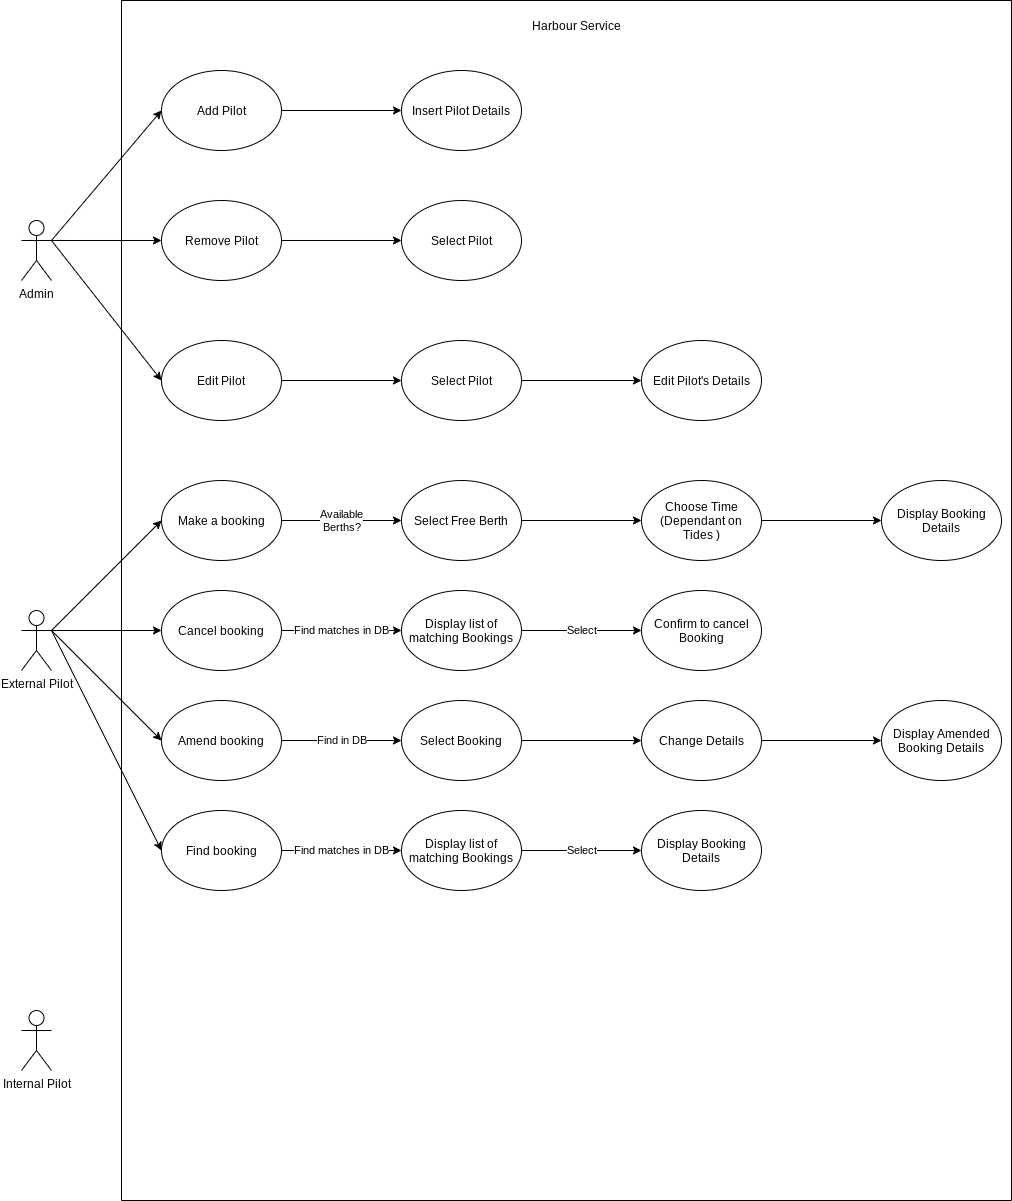

The diagram above was exported from draw.io. Its source (the exported page's mxGraphModel, read from the mxfile embedded in the PNG):
<mxGraphModel dx="1422" dy="2074" grid="1" gridSize="10" guides="1" tooltips="1" connect="1" arrows="1" fold="1" page="1" pageScale="1" pageWidth="827" pageHeight="1169" math="0" shadow="0">
  <root>
    <mxCell id="0" />
    <mxCell id="1" parent="0" />
    <mxCell id="JGAOoqI0xw1-6WkLORy1-1" value="Admin" style="shape=umlActor;verticalLabelPosition=bottom;verticalAlign=top;html=1;outlineConnect=0;" vertex="1" parent="1">
      <mxGeometry x="60" y="70" width="30" height="60" as="geometry" />
    </mxCell>
    <mxCell id="JGAOoqI0xw1-6WkLORy1-2" value="External Pilot" style="shape=umlActor;verticalLabelPosition=bottom;verticalAlign=top;html=1;outlineConnect=0;" vertex="1" parent="1">
      <mxGeometry x="60" y="460" width="30" height="60" as="geometry" />
    </mxCell>
    <mxCell id="JGAOoqI0xw1-6WkLORy1-3" value="Internal Pilot" style="shape=umlActor;verticalLabelPosition=bottom;verticalAlign=top;html=1;outlineConnect=0;" vertex="1" parent="1">
      <mxGeometry x="60" y="860" width="30" height="60" as="geometry" />
    </mxCell>
    <mxCell id="JGAOoqI0xw1-6WkLORy1-4" value="" style="endArrow=classic;html=1;rounded=0;exitX=1;exitY=0.3333333333333333;exitDx=0;exitDy=0;exitPerimeter=0;entryX=0;entryY=0.5;entryDx=0;entryDy=0;" edge="1" parent="1" source="JGAOoqI0xw1-6WkLORy1-1" target="JGAOoqI0xw1-6WkLORy1-7">
      <mxGeometry width="50" height="50" relative="1" as="geometry">
        <mxPoint x="200" y="80" as="sourcePoint" />
        <mxPoint x="200" as="targetPoint" />
      </mxGeometry>
    </mxCell>
    <mxCell id="JGAOoqI0xw1-6WkLORy1-5" value="" style="endArrow=classic;html=1;rounded=0;exitX=1;exitY=0.3333333333333333;exitDx=0;exitDy=0;exitPerimeter=0;entryX=0;entryY=0.5;entryDx=0;entryDy=0;" edge="1" parent="1" source="JGAOoqI0xw1-6WkLORy1-1" target="JGAOoqI0xw1-6WkLORy1-8">
      <mxGeometry width="50" height="50" relative="1" as="geometry">
        <mxPoint x="230" y="90" as="sourcePoint" />
        <mxPoint x="200" y="90" as="targetPoint" />
      </mxGeometry>
    </mxCell>
    <mxCell id="JGAOoqI0xw1-6WkLORy1-6" value="" style="endArrow=classic;html=1;rounded=0;entryX=0;entryY=0.5;entryDx=0;entryDy=0;" edge="1" parent="1" target="JGAOoqI0xw1-6WkLORy1-10">
      <mxGeometry width="50" height="50" relative="1" as="geometry">
        <mxPoint x="90" y="90" as="sourcePoint" />
        <mxPoint x="170" y="250" as="targetPoint" />
      </mxGeometry>
    </mxCell>
    <mxCell id="JGAOoqI0xw1-6WkLORy1-7" value="Add Pilot" style="ellipse;whiteSpace=wrap;html=1;" vertex="1" parent="1">
      <mxGeometry x="200" y="-80" width="120" height="80" as="geometry" />
    </mxCell>
    <mxCell id="JGAOoqI0xw1-6WkLORy1-8" value="Remove Pilot" style="ellipse;whiteSpace=wrap;html=1;" vertex="1" parent="1">
      <mxGeometry x="200" y="50" width="120" height="80" as="geometry" />
    </mxCell>
    <mxCell id="JGAOoqI0xw1-6WkLORy1-10" value="Edit Pilot" style="ellipse;whiteSpace=wrap;html=1;" vertex="1" parent="1">
      <mxGeometry x="200" y="190" width="120" height="80" as="geometry" />
    </mxCell>
    <mxCell id="JGAOoqI0xw1-6WkLORy1-11" value="" style="swimlane;startSize=0;" vertex="1" parent="1">
      <mxGeometry x="160" y="-150" width="890" height="1200" as="geometry" />
    </mxCell>
    <mxCell id="JGAOoqI0xw1-6WkLORy1-12" value="Harbour Service" style="text;strokeColor=none;fillColor=none;align=left;verticalAlign=middle;spacingLeft=4;spacingRight=4;overflow=hidden;points=[[0,0.5],[1,0.5]];portConstraint=eastwest;rotatable=0;" vertex="1" parent="JGAOoqI0xw1-6WkLORy1-11">
      <mxGeometry x="405" y="10" width="115" height="30" as="geometry" />
    </mxCell>
    <mxCell id="JGAOoqI0xw1-6WkLORy1-13" value="Make a booking" style="ellipse;whiteSpace=wrap;html=1;" vertex="1" parent="JGAOoqI0xw1-6WkLORy1-11">
      <mxGeometry x="40" y="480" width="120" height="80" as="geometry" />
    </mxCell>
    <mxCell id="JGAOoqI0xw1-6WkLORy1-15" value="Cancel booking" style="ellipse;whiteSpace=wrap;html=1;" vertex="1" parent="JGAOoqI0xw1-6WkLORy1-11">
      <mxGeometry x="40" y="590" width="120" height="80" as="geometry" />
    </mxCell>
    <mxCell id="JGAOoqI0xw1-6WkLORy1-18" value="Amend booking" style="ellipse;whiteSpace=wrap;html=1;" vertex="1" parent="JGAOoqI0xw1-6WkLORy1-11">
      <mxGeometry x="40" y="700" width="120" height="80" as="geometry" />
    </mxCell>
    <mxCell id="JGAOoqI0xw1-6WkLORy1-19" value="Find booking" style="ellipse;whiteSpace=wrap;html=1;" vertex="1" parent="JGAOoqI0xw1-6WkLORy1-11">
      <mxGeometry x="40" y="810" width="120" height="80" as="geometry" />
    </mxCell>
    <mxCell id="JGAOoqI0xw1-6WkLORy1-21" value="Insert Pilot Details" style="ellipse;whiteSpace=wrap;html=1;" vertex="1" parent="JGAOoqI0xw1-6WkLORy1-11">
      <mxGeometry x="280" y="70" width="120" height="80" as="geometry" />
    </mxCell>
    <mxCell id="JGAOoqI0xw1-6WkLORy1-24" value="Select Pilot" style="ellipse;whiteSpace=wrap;html=1;" vertex="1" parent="JGAOoqI0xw1-6WkLORy1-11">
      <mxGeometry x="280" y="200" width="120" height="80" as="geometry" />
    </mxCell>
    <mxCell id="JGAOoqI0xw1-6WkLORy1-26" value="Select Pilot" style="ellipse;whiteSpace=wrap;html=1;" vertex="1" parent="JGAOoqI0xw1-6WkLORy1-11">
      <mxGeometry x="280" y="340" width="120" height="80" as="geometry" />
    </mxCell>
    <mxCell id="JGAOoqI0xw1-6WkLORy1-27" value="Edit Pilot's Details" style="ellipse;whiteSpace=wrap;html=1;" vertex="1" parent="JGAOoqI0xw1-6WkLORy1-11">
      <mxGeometry x="520" y="340" width="120" height="80" as="geometry" />
    </mxCell>
    <mxCell id="JGAOoqI0xw1-6WkLORy1-28" value="" style="endArrow=classic;html=1;rounded=0;exitX=1;exitY=0.5;exitDx=0;exitDy=0;entryX=0;entryY=0.5;entryDx=0;entryDy=0;" edge="1" parent="JGAOoqI0xw1-6WkLORy1-11" source="JGAOoqI0xw1-6WkLORy1-26" target="JGAOoqI0xw1-6WkLORy1-27">
      <mxGeometry width="50" height="50" relative="1" as="geometry">
        <mxPoint x="410" y="379.5" as="sourcePoint" />
        <mxPoint x="520" y="380" as="targetPoint" />
      </mxGeometry>
    </mxCell>
    <mxCell id="JGAOoqI0xw1-6WkLORy1-30" value="Select Free Berth" style="ellipse;whiteSpace=wrap;html=1;" vertex="1" parent="JGAOoqI0xw1-6WkLORy1-11">
      <mxGeometry x="280" y="480" width="120" height="80" as="geometry" />
    </mxCell>
    <mxCell id="JGAOoqI0xw1-6WkLORy1-29" value="Available&lt;br&gt;Berths?" style="endArrow=classic;html=1;rounded=0;exitX=1;exitY=0.5;exitDx=0;exitDy=0;entryX=0;entryY=0.5;entryDx=0;entryDy=0;" edge="1" parent="JGAOoqI0xw1-6WkLORy1-11" source="JGAOoqI0xw1-6WkLORy1-13" target="JGAOoqI0xw1-6WkLORy1-30">
      <mxGeometry width="50" height="50" relative="1" as="geometry">
        <mxPoint x="230" y="610" as="sourcePoint" />
        <mxPoint x="280" y="560" as="targetPoint" />
      </mxGeometry>
    </mxCell>
    <mxCell id="JGAOoqI0xw1-6WkLORy1-31" value="Display list of matching Bookings" style="ellipse;whiteSpace=wrap;html=1;" vertex="1" parent="JGAOoqI0xw1-6WkLORy1-11">
      <mxGeometry x="280" y="590" width="120" height="80" as="geometry" />
    </mxCell>
    <mxCell id="JGAOoqI0xw1-6WkLORy1-32" value="Find matches in DB" style="endArrow=classic;html=1;rounded=0;exitX=1;exitY=0.5;exitDx=0;exitDy=0;entryX=0;entryY=0.5;entryDx=0;entryDy=0;" edge="1" parent="JGAOoqI0xw1-6WkLORy1-11" target="JGAOoqI0xw1-6WkLORy1-31" source="JGAOoqI0xw1-6WkLORy1-15">
      <mxGeometry width="50" height="50" relative="1" as="geometry">
        <mxPoint x="200" y="660" as="sourcePoint" />
        <mxPoint x="160" y="850" as="targetPoint" />
      </mxGeometry>
    </mxCell>
    <mxCell id="JGAOoqI0xw1-6WkLORy1-33" value="Select Booking" style="ellipse;whiteSpace=wrap;html=1;" vertex="1" parent="JGAOoqI0xw1-6WkLORy1-11">
      <mxGeometry x="280" y="700" width="120" height="80" as="geometry" />
    </mxCell>
    <mxCell id="JGAOoqI0xw1-6WkLORy1-34" value="Find in DB" style="endArrow=classic;html=1;rounded=0;exitX=1;exitY=0.5;exitDx=0;exitDy=0;entryX=0;entryY=0.5;entryDx=0;entryDy=0;" edge="1" parent="JGAOoqI0xw1-6WkLORy1-11" target="JGAOoqI0xw1-6WkLORy1-33" source="JGAOoqI0xw1-6WkLORy1-18">
      <mxGeometry width="50" height="50" relative="1" as="geometry">
        <mxPoint x="200" y="750" as="sourcePoint" />
        <mxPoint x="160" y="940" as="targetPoint" />
      </mxGeometry>
    </mxCell>
    <mxCell id="JGAOoqI0xw1-6WkLORy1-35" value="Display list of matching Bookings" style="ellipse;whiteSpace=wrap;html=1;" vertex="1" parent="JGAOoqI0xw1-6WkLORy1-11">
      <mxGeometry x="280" y="810" width="120" height="80" as="geometry" />
    </mxCell>
    <mxCell id="JGAOoqI0xw1-6WkLORy1-36" value="Find matches in DB" style="endArrow=classic;html=1;rounded=0;exitX=1;exitY=0.5;exitDx=0;exitDy=0;entryX=0;entryY=0.5;entryDx=0;entryDy=0;" edge="1" parent="JGAOoqI0xw1-6WkLORy1-11" target="JGAOoqI0xw1-6WkLORy1-35">
      <mxGeometry width="50" height="50" relative="1" as="geometry">
        <mxPoint x="160" y="850" as="sourcePoint" />
        <mxPoint x="120" y="1040" as="targetPoint" />
      </mxGeometry>
    </mxCell>
    <mxCell id="JGAOoqI0xw1-6WkLORy1-37" value="" style="endArrow=classic;html=1;rounded=0;exitX=1;exitY=0.5;exitDx=0;exitDy=0;entryX=0;entryY=0.5;entryDx=0;entryDy=0;" edge="1" parent="JGAOoqI0xw1-6WkLORy1-11" source="JGAOoqI0xw1-6WkLORy1-30" target="JGAOoqI0xw1-6WkLORy1-38">
      <mxGeometry width="50" height="50" relative="1" as="geometry">
        <mxPoint x="510" y="540" as="sourcePoint" />
        <mxPoint x="560" y="490" as="targetPoint" />
      </mxGeometry>
    </mxCell>
    <mxCell id="JGAOoqI0xw1-6WkLORy1-38" value="Choose Time&lt;br&gt;(Dependant on&lt;br&gt;Tides )" style="ellipse;whiteSpace=wrap;html=1;" vertex="1" parent="JGAOoqI0xw1-6WkLORy1-11">
      <mxGeometry x="520" y="480" width="120" height="80" as="geometry" />
    </mxCell>
    <mxCell id="JGAOoqI0xw1-6WkLORy1-39" value="" style="endArrow=classic;html=1;rounded=0;exitX=1;exitY=0.5;exitDx=0;exitDy=0;entryX=0;entryY=0.5;entryDx=0;entryDy=0;" edge="1" parent="JGAOoqI0xw1-6WkLORy1-11" source="JGAOoqI0xw1-6WkLORy1-33" target="JGAOoqI0xw1-6WkLORy1-40">
      <mxGeometry width="50" height="50" relative="1" as="geometry">
        <mxPoint x="450" y="620" as="sourcePoint" />
        <mxPoint x="570" y="620" as="targetPoint" />
      </mxGeometry>
    </mxCell>
    <mxCell id="JGAOoqI0xw1-6WkLORy1-40" value="Change Details" style="ellipse;whiteSpace=wrap;html=1;" vertex="1" parent="JGAOoqI0xw1-6WkLORy1-11">
      <mxGeometry x="520" y="700" width="120" height="80" as="geometry" />
    </mxCell>
    <mxCell id="JGAOoqI0xw1-6WkLORy1-41" value="" style="endArrow=classic;html=1;rounded=0;exitX=1;exitY=0.5;exitDx=0;exitDy=0;entryX=0;entryY=0.5;entryDx=0;entryDy=0;" edge="1" parent="JGAOoqI0xw1-6WkLORy1-11" source="JGAOoqI0xw1-6WkLORy1-38" target="JGAOoqI0xw1-6WkLORy1-42">
      <mxGeometry width="50" height="50" relative="1" as="geometry">
        <mxPoint x="710" y="530" as="sourcePoint" />
        <mxPoint x="830" y="530" as="targetPoint" />
      </mxGeometry>
    </mxCell>
    <mxCell id="JGAOoqI0xw1-6WkLORy1-42" value="Display Booking Details" style="ellipse;whiteSpace=wrap;html=1;" vertex="1" parent="JGAOoqI0xw1-6WkLORy1-11">
      <mxGeometry x="760" y="480" width="120" height="80" as="geometry" />
    </mxCell>
    <mxCell id="JGAOoqI0xw1-6WkLORy1-43" value="" style="endArrow=classic;html=1;rounded=0;entryX=0;entryY=0.5;entryDx=0;entryDy=0;exitX=1;exitY=0.5;exitDx=0;exitDy=0;" edge="1" parent="JGAOoqI0xw1-6WkLORy1-11" source="JGAOoqI0xw1-6WkLORy1-40" target="JGAOoqI0xw1-6WkLORy1-44">
      <mxGeometry width="50" height="50" relative="1" as="geometry">
        <mxPoint x="660" y="720" as="sourcePoint" />
        <mxPoint x="780" y="720" as="targetPoint" />
      </mxGeometry>
    </mxCell>
    <mxCell id="JGAOoqI0xw1-6WkLORy1-44" value="Display Amended Booking Details" style="ellipse;whiteSpace=wrap;html=1;" vertex="1" parent="JGAOoqI0xw1-6WkLORy1-11">
      <mxGeometry x="760" y="700" width="120" height="80" as="geometry" />
    </mxCell>
    <mxCell id="JGAOoqI0xw1-6WkLORy1-45" value="Display Booking Details" style="ellipse;whiteSpace=wrap;html=1;" vertex="1" parent="JGAOoqI0xw1-6WkLORy1-11">
      <mxGeometry x="520" y="810" width="120" height="80" as="geometry" />
    </mxCell>
    <mxCell id="JGAOoqI0xw1-6WkLORy1-46" value="Select" style="endArrow=classic;html=1;rounded=0;exitX=1;exitY=0.5;exitDx=0;exitDy=0;entryX=0;entryY=0.5;entryDx=0;entryDy=0;" edge="1" parent="JGAOoqI0xw1-6WkLORy1-11" source="JGAOoqI0xw1-6WkLORy1-35" target="JGAOoqI0xw1-6WkLORy1-45">
      <mxGeometry width="50" height="50" relative="1" as="geometry">
        <mxPoint x="170" y="860" as="sourcePoint" />
        <mxPoint x="290" y="860" as="targetPoint" />
      </mxGeometry>
    </mxCell>
    <mxCell id="JGAOoqI0xw1-6WkLORy1-47" value="Confirm to cancel Booking" style="ellipse;whiteSpace=wrap;html=1;" vertex="1" parent="JGAOoqI0xw1-6WkLORy1-11">
      <mxGeometry x="520" y="590" width="120" height="80" as="geometry" />
    </mxCell>
    <mxCell id="JGAOoqI0xw1-6WkLORy1-48" value="Select" style="endArrow=classic;html=1;rounded=0;exitX=1;exitY=0.5;exitDx=0;exitDy=0;entryX=0;entryY=0.5;entryDx=0;entryDy=0;" edge="1" parent="JGAOoqI0xw1-6WkLORy1-11" source="JGAOoqI0xw1-6WkLORy1-31" target="JGAOoqI0xw1-6WkLORy1-47">
      <mxGeometry width="50" height="50" relative="1" as="geometry">
        <mxPoint x="170" y="640" as="sourcePoint" />
        <mxPoint x="290" y="640" as="targetPoint" />
      </mxGeometry>
    </mxCell>
    <mxCell id="JGAOoqI0xw1-6WkLORy1-14" value="" style="endArrow=classic;html=1;rounded=0;exitX=1;exitY=0.3333333333333333;exitDx=0;exitDy=0;exitPerimeter=0;entryX=0;entryY=0.5;entryDx=0;entryDy=0;" edge="1" parent="1" source="JGAOoqI0xw1-6WkLORy1-2" target="JGAOoqI0xw1-6WkLORy1-13">
      <mxGeometry width="50" height="50" relative="1" as="geometry">
        <mxPoint x="390" y="170" as="sourcePoint" />
        <mxPoint x="200" y="370" as="targetPoint" />
      </mxGeometry>
    </mxCell>
    <mxCell id="JGAOoqI0xw1-6WkLORy1-16" value="" style="endArrow=classic;html=1;rounded=0;exitX=1;exitY=0.3333333333333333;exitDx=0;exitDy=0;exitPerimeter=0;entryX=0;entryY=0.5;entryDx=0;entryDy=0;" edge="1" parent="1" source="JGAOoqI0xw1-6WkLORy1-2" target="JGAOoqI0xw1-6WkLORy1-15">
      <mxGeometry width="50" height="50" relative="1" as="geometry">
        <mxPoint x="390" y="590" as="sourcePoint" />
        <mxPoint x="440" y="540" as="targetPoint" />
      </mxGeometry>
    </mxCell>
    <mxCell id="JGAOoqI0xw1-6WkLORy1-17" value="" style="endArrow=classic;html=1;rounded=0;entryX=0;entryY=0.5;entryDx=0;entryDy=0;" edge="1" parent="1" target="JGAOoqI0xw1-6WkLORy1-18">
      <mxGeometry width="50" height="50" relative="1" as="geometry">
        <mxPoint x="90" y="480" as="sourcePoint" />
        <mxPoint x="440" y="540" as="targetPoint" />
      </mxGeometry>
    </mxCell>
    <mxCell id="JGAOoqI0xw1-6WkLORy1-20" value="" style="endArrow=classic;html=1;rounded=0;exitX=1;exitY=0.3333333333333333;exitDx=0;exitDy=0;exitPerimeter=0;entryX=0;entryY=0.5;entryDx=0;entryDy=0;" edge="1" parent="1" source="JGAOoqI0xw1-6WkLORy1-2" target="JGAOoqI0xw1-6WkLORy1-19">
      <mxGeometry width="50" height="50" relative="1" as="geometry">
        <mxPoint x="390" y="590" as="sourcePoint" />
        <mxPoint x="440" y="540" as="targetPoint" />
      </mxGeometry>
    </mxCell>
    <mxCell id="JGAOoqI0xw1-6WkLORy1-22" value="" style="endArrow=classic;html=1;rounded=0;exitX=1;exitY=0.5;exitDx=0;exitDy=0;entryX=0;entryY=0.5;entryDx=0;entryDy=0;" edge="1" parent="1" source="JGAOoqI0xw1-6WkLORy1-7" target="JGAOoqI0xw1-6WkLORy1-21">
      <mxGeometry width="50" height="50" relative="1" as="geometry">
        <mxPoint x="390" y="300" as="sourcePoint" />
        <mxPoint x="440" y="250" as="targetPoint" />
      </mxGeometry>
    </mxCell>
    <mxCell id="JGAOoqI0xw1-6WkLORy1-23" value="" style="endArrow=classic;html=1;rounded=0;exitX=1;exitY=0.5;exitDx=0;exitDy=0;entryX=0;entryY=0.5;entryDx=0;entryDy=0;" edge="1" parent="1" source="JGAOoqI0xw1-6WkLORy1-8" target="JGAOoqI0xw1-6WkLORy1-24">
      <mxGeometry width="50" height="50" relative="1" as="geometry">
        <mxPoint x="354" y="80" as="sourcePoint" />
        <mxPoint x="474" y="80" as="targetPoint" />
      </mxGeometry>
    </mxCell>
    <mxCell id="JGAOoqI0xw1-6WkLORy1-25" value="" style="endArrow=classic;html=1;rounded=0;exitX=1;exitY=0.5;exitDx=0;exitDy=0;entryX=0;entryY=0.5;entryDx=0;entryDy=0;" edge="1" parent="1" source="JGAOoqI0xw1-6WkLORy1-10" target="JGAOoqI0xw1-6WkLORy1-26">
      <mxGeometry width="50" height="50" relative="1" as="geometry">
        <mxPoint x="360" y="240" as="sourcePoint" />
        <mxPoint x="480" y="240" as="targetPoint" />
      </mxGeometry>
    </mxCell>
  </root>
</mxGraphModel>